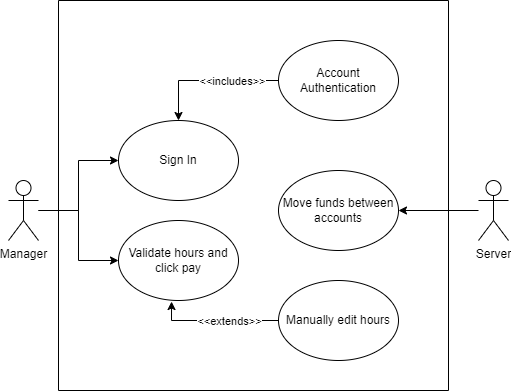

The diagram above was exported from draw.io. Its source (the exported page's mxGraphModel, read from the mxfile embedded in the PNG):
<mxGraphModel dx="462" dy="793" grid="1" gridSize="10" guides="1" tooltips="1" connect="1" arrows="1" fold="1" page="1" pageScale="1" pageWidth="827" pageHeight="1169" math="0" shadow="0">
  <root>
    <mxCell id="0" />
    <mxCell id="1" parent="0" />
    <mxCell id="A_sNasR5-GojHhBZXUx2-6" style="edgeStyle=orthogonalEdgeStyle;rounded=0;orthogonalLoop=1;jettySize=auto;html=1;" parent="1" source="A_sNasR5-GojHhBZXUx2-2" target="A_sNasR5-GojHhBZXUx2-5" edge="1">
      <mxGeometry relative="1" as="geometry" />
    </mxCell>
    <mxCell id="A_sNasR5-GojHhBZXUx2-13" style="edgeStyle=orthogonalEdgeStyle;rounded=0;orthogonalLoop=1;jettySize=auto;html=1;entryX=0;entryY=0.5;entryDx=0;entryDy=0;" parent="1" source="A_sNasR5-GojHhBZXUx2-2" target="A_sNasR5-GojHhBZXUx2-7" edge="1">
      <mxGeometry relative="1" as="geometry" />
    </mxCell>
    <mxCell id="A_sNasR5-GojHhBZXUx2-2" value="Manager" style="shape=umlActor;verticalLabelPosition=bottom;verticalAlign=top;html=1;outlineConnect=0;" parent="1" vertex="1">
      <mxGeometry x="130" y="340" width="30" height="60" as="geometry" />
    </mxCell>
    <mxCell id="A_sNasR5-GojHhBZXUx2-5" value="Sign In" style="ellipse;whiteSpace=wrap;html=1;" parent="1" vertex="1">
      <mxGeometry x="240" y="280" width="120" height="80" as="geometry" />
    </mxCell>
    <mxCell id="A_sNasR5-GojHhBZXUx2-7" value="Validate hours and click pay" style="ellipse;whiteSpace=wrap;html=1;" parent="1" vertex="1">
      <mxGeometry x="240" y="380" width="120" height="80" as="geometry" />
    </mxCell>
    <mxCell id="A_sNasR5-GojHhBZXUx2-9" value="Move funds between accounts" style="ellipse;whiteSpace=wrap;html=1;" parent="1" vertex="1">
      <mxGeometry x="400" y="330" width="120" height="80" as="geometry" />
    </mxCell>
    <mxCell id="A_sNasR5-GojHhBZXUx2-11" style="edgeStyle=orthogonalEdgeStyle;rounded=0;orthogonalLoop=1;jettySize=auto;html=1;entryX=1;entryY=0.5;entryDx=0;entryDy=0;" parent="1" source="A_sNasR5-GojHhBZXUx2-10" target="A_sNasR5-GojHhBZXUx2-9" edge="1">
      <mxGeometry relative="1" as="geometry" />
    </mxCell>
    <mxCell id="A_sNasR5-GojHhBZXUx2-10" value="Server" style="shape=umlActor;verticalLabelPosition=bottom;verticalAlign=top;html=1;outlineConnect=0;" parent="1" vertex="1">
      <mxGeometry x="600" y="340" width="30" height="60" as="geometry" />
    </mxCell>
    <mxCell id="A_sNasR5-GojHhBZXUx2-15" style="edgeStyle=orthogonalEdgeStyle;rounded=0;orthogonalLoop=1;jettySize=auto;html=1;entryX=0.5;entryY=0;entryDx=0;entryDy=0;" parent="1" source="A_sNasR5-GojHhBZXUx2-14" target="A_sNasR5-GojHhBZXUx2-5" edge="1">
      <mxGeometry relative="1" as="geometry" />
    </mxCell>
    <mxCell id="A_sNasR5-GojHhBZXUx2-16" value="&amp;lt;&amp;lt;includes&amp;gt;&amp;gt;" style="edgeLabel;html=1;align=center;verticalAlign=middle;resizable=0;points=[];" parent="A_sNasR5-GojHhBZXUx2-15" vertex="1" connectable="0">
      <mxGeometry x="-0.0519" y="4" relative="1" as="geometry">
        <mxPoint x="19" y="-4" as="offset" />
      </mxGeometry>
    </mxCell>
    <mxCell id="A_sNasR5-GojHhBZXUx2-14" value="Account Authentication" style="ellipse;whiteSpace=wrap;html=1;" parent="1" vertex="1">
      <mxGeometry x="400" y="200" width="120" height="80" as="geometry" />
    </mxCell>
    <mxCell id="A_sNasR5-GojHhBZXUx2-18" style="edgeStyle=orthogonalEdgeStyle;rounded=0;orthogonalLoop=1;jettySize=auto;html=1;entryX=0.442;entryY=1.013;entryDx=0;entryDy=0;entryPerimeter=0;" parent="1" source="A_sNasR5-GojHhBZXUx2-17" target="A_sNasR5-GojHhBZXUx2-7" edge="1">
      <mxGeometry relative="1" as="geometry" />
    </mxCell>
    <mxCell id="A_sNasR5-GojHhBZXUx2-19" value="&amp;lt;&amp;lt;extends&amp;gt;&amp;gt;" style="edgeLabel;html=1;align=center;verticalAlign=middle;resizable=0;points=[];" parent="A_sNasR5-GojHhBZXUx2-18" vertex="1" connectable="0">
      <mxGeometry x="0.2067" y="-1" relative="1" as="geometry">
        <mxPoint x="26" y="1" as="offset" />
      </mxGeometry>
    </mxCell>
    <mxCell id="A_sNasR5-GojHhBZXUx2-17" value="Manually edit hours" style="ellipse;whiteSpace=wrap;html=1;" parent="1" vertex="1">
      <mxGeometry x="400" y="440" width="120" height="80" as="geometry" />
    </mxCell>
    <mxCell id="A_sNasR5-GojHhBZXUx2-20" value="" style="swimlane;startSize=0;" parent="1" vertex="1">
      <mxGeometry x="180" y="160" width="390" height="390" as="geometry" />
    </mxCell>
  </root>
</mxGraphModel>